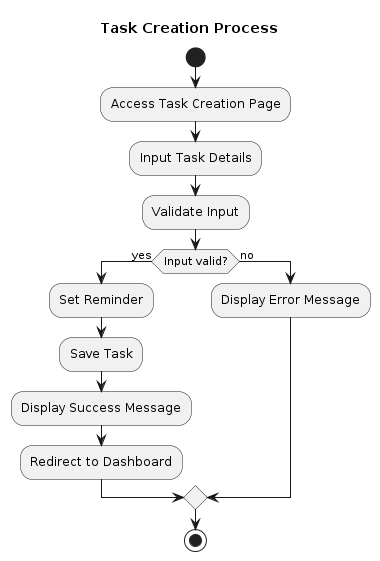

The diagram above was rendered by PlantUML. Its source (embedded in the PNG):
@startuml
title Task Creation Process

start

:Access Task Creation Page;
:Input Task Details;
:Validate Input;

if (Input valid?) then (yes)
    :Set Reminder;
    :Save Task;
    :Display Success Message;
    :Redirect to Dashboard;
else (no)
    :Display Error Message;
endif

stop
@enduml